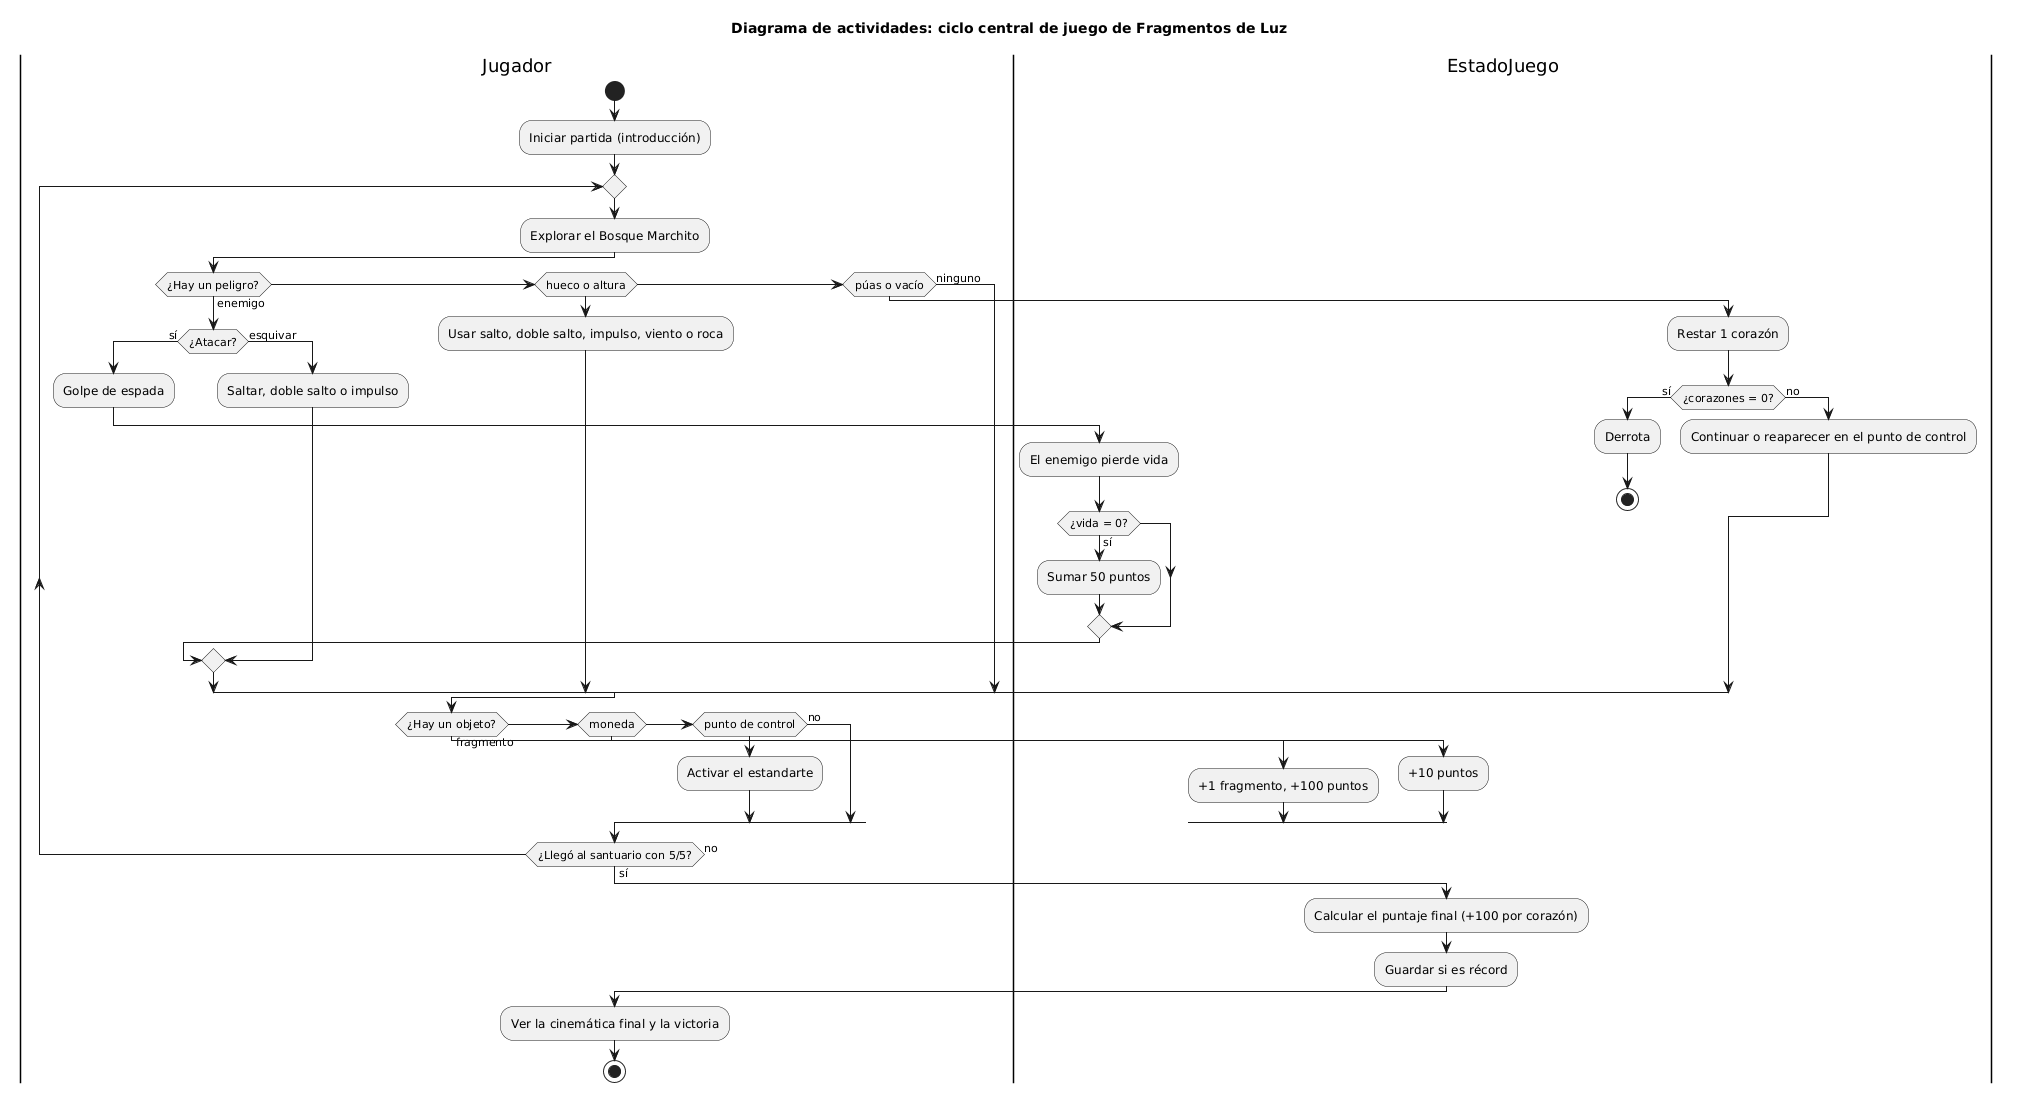

The diagram above was rendered by PlantUML. Its source (embedded in the PNG):
@startuml
title Diagrama de actividades: ciclo central de juego de Fragmentos de Luz
|Jugador|
start
:Iniciar partida (introducción);
repeat
  :Explorar el Bosque Marchito;
  if (¿Hay un peligro?) then (enemigo)
    if (¿Atacar?) then (sí)
      :Golpe de espada;
      |EstadoJuego|
      :El enemigo pierde vida;
      if (¿vida = 0?) then (sí)
        :Sumar 50 puntos;
      endif
      |Jugador|
    else (esquivar)
      :Saltar, doble salto o impulso;
    endif
  elseif (hueco o altura)
    :Usar salto, doble salto, impulso, viento o roca;
  elseif (púas o vacío)
    |EstadoJuego|
    :Restar 1 corazón;
    if (¿corazones = 0?) then (sí)
      :Derrota;
      stop
    else (no)
      :Continuar o reaparecer en el punto de control;
    endif
    |Jugador|
  else (ninguno)
  endif
  if (¿Hay un objeto?) then (fragmento)
    |EstadoJuego|
    :+1 fragmento, +100 puntos;
    |Jugador|
  elseif (moneda)
    |EstadoJuego|
    :+10 puntos;
    |Jugador|
  elseif (punto de control)
    :Activar el estandarte;
  else (no)
  endif
repeat while (¿Llegó al santuario con 5/5?) is (no) not (sí)
|EstadoJuego|
:Calcular el puntaje final (+100 por corazón);
:Guardar si es récord;
|Jugador|
:Ver la cinemática final y la victoria;
stop
@enduml